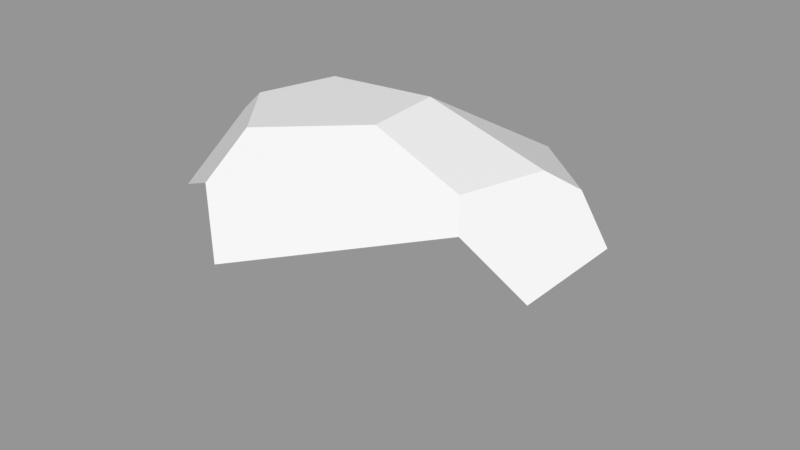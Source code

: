 # Source: Rock_Round_m_2C_11.blend  (saved by Blender 3.0.42; exported with 4.5.12 LTS)
import bpy
from mathutils import Matrix  # noqa: F401  (used for matrix-valued properties, if any)

bpy.ops.wm.read_factory_settings(use_empty=True)
scene = bpy.context.scene
scene.name = 'Scene'

# ---- images (referenced by path relative to the original .blend; pixels are not part of the script)
import os
ASSET_DIR = os.environ.get("B2B_ASSET_DIR", "")  # directory of the original .blend (textures are referenced by path, not embedded)
HERE = os.path.dirname(os.path.abspath(__file__))  # packed textures are extracted next to this script under _unpacked/

def load_image(name, relpath, width, height, colorspace="sRGB"):
    """Load a texture the original file referenced (path relative to the .blend, or extracted next to this script)."""
    p = next((c for c in (os.path.join(HERE, relpath), os.path.join(ASSET_DIR, relpath)) if relpath and os.path.exists(c)), "")
    if p:
        img = bpy.data.images.load(p, check_existing=True)
        img.name = name
    else:  # same state as the original file: an image datablock whose file is absent (Cycles renders it pink)
        img = bpy.data.images.new(name, width, height)
        img.source = "FILE"
        img.filepath = "//" + (relpath or name)
    img.colorspace_settings.name = colorspace
    return img
img_rocks_texture_atlas_1024x1024_png = load_image('Rocks_Texture_Atlas_1024x1024.png', 'Rocks_Texture_Atlas_1024x1024.png', 1024, 1024, 'sRGB')

# ---- materials (node trees are filled in below, after node groups)
mat_rocks_069 = bpy.data.materials.new('Rocks.069')
mat_rocks_069.use_transparent_shadow = False
mat_rocks_069.diffuse_color = (1.0, 1.0, 1.0, 1.0)
mat_rocks_069.roughness = 0.69
mat_rocks_069.specular_intensity = 0.0
mat_material_060 = bpy.data.materials.new('Material.060')
mat_material_060.use_transparent_shadow = False
mat_material_060.roughness = 0.5

# ---- material node trees
mat_rocks_069.use_nodes = True; mat_rocks_069.node_tree.nodes.clear()
_N = mat_rocks_069.node_tree.nodes; _L = mat_rocks_069.node_tree.links
n0 = _N.new('ShaderNodeBsdfPrincipled'); n0.name = 'Principled BSDF'; n0.location = (10, 300)
n0.distribution = 'GGX'
n0.subsurface_method = 'RANDOM_WALK_SKIN'
n0.inputs[2].default_value = 0.69
n0.inputs[3].default_value = 1.45
n0.inputs[4].default_value = 0.0
n0.inputs[13].default_value = 0.0
n1 = _N.new('ShaderNodeOutputMaterial'); n1.name = 'Material Output'; n1.location = (300, 300)
n2 = _N.new('ShaderNodeNormalMap'); n2.name = 'Normal Map'; n2.location = (-300, -300)
n2.label = 'Normal/Map'
n3 = _N.new('ShaderNodeTexImage'); n3.name = 'Image Texture'; n3.location = (-300, 600)
n3.image = img_rocks_texture_atlas_1024x1024_png
_L.new(n0.outputs[0], n1.inputs[0])
_L.new(n2.outputs[0], n0.inputs[5])
_L.new(n3.outputs[0], n0.inputs[0])
n1.is_active_output = True
mat_material_060.use_nodes = True; mat_material_060.node_tree.nodes.clear()
_N = mat_material_060.node_tree.nodes; _L = mat_material_060.node_tree.links
n0 = _N.new('ShaderNodeBsdfPrincipled'); n0.name = 'Principled BSDF'; n0.location = (10, 300)
n0.distribution = 'GGX'
n0.subsurface_method = 'RANDOM_WALK_SKIN'
n0.inputs[3].default_value = 1.45
n0.inputs[27].default_value = (0.0, 0.0, 0.0, 1.0)
n0.inputs[28].default_value = 1.0
n1 = _N.new('ShaderNodeOutputMaterial'); n1.name = 'Material Output'; n1.location = (300, 300)
n2 = _N.new('ShaderNodeNormalMap'); n2.name = 'Normal Map'; n2.location = (-300, -300)
n2.label = 'Normal/Map'
n2.inputs[0].default_value = 0.0
_L.new(n0.outputs[0], n1.inputs[0])
_L.new(n2.outputs[0], n0.inputs[5])
n1.is_active_output = True

# ---- meshes
me_rock_round_m_2c_11_003 = bpy.data.meshes.new('Rock_Round_m_2C_11.003')
me_rock_round_m_2c_11_003.from_pydata([(-0.5555, -0.0998, -0.2579), (-0.4098, 0.3859, 0.06007), (-0.4466, 0.1988, 0.2726), (-0.5072, -0.09998, 0.2663), (-0.02387, -0.0998, 0.5755), (0.7424, -0.09977, 0.2447), (0.7243, 0.2034, 0.2131), (0.7687, 0.2537, -0.07946), (0.8136, -0.1001, -0.1701), (-0.3872, -0.09977, -0.5297), (0.3216, -0.1008, -0.619), (0.657, 0.3698, -0.1211), (-0.218, 0.2134, -0.497), (0.2697, 0.2019, -0.5612), (0.3718, 0.3203, -0.4067), (0.1847, 0.5229, -0.08448), (-0.35, 0.4469, 0.05108), (-0.2102, 0.4817, -0.125), (-0.1937, 0.3281, 0.4133), (-0.02923, 0.1887, 0.5413), (0.5488, 0.3507, 0.2604), (-0.1711, 0.4511, 0.2716), (0.578, 0.4238, -0.06021), (0.1842, 0.5107, 0.1437), (0.4964, 0.4207, 0.1909), (-0.1106, -0.2543, -0.282), (0.1672, -0.2542, 0.04347)], [], [(17, 16, 21), (22, 14, 15), (23, 21, 19), (7, 6, 5, 8), (18, 2, 3, 4), (4, 5, 20, 19), (6, 20, 5), (14, 12, 17, 15), (13, 14, 10), (11, 7, 8), (2, 1, 0, 3), (22, 11, 14), (11, 8, 10, 14), (14, 13, 12), (24, 22, 15, 23), (21, 16, 1), (15, 17, 21, 23), (9, 0, 12), (1, 16, 17), (10, 9, 12, 13), (19, 18, 4), (19, 20, 23), (24, 23, 20), (21, 18, 19), (1, 17, 12), (7, 11, 22), (22, 24, 20), (21, 1, 2, 18), (6, 7, 22, 20), (4, 3, 26), (25, 10, 8, 26), (9, 10, 25), (0, 25, 26, 3), (0, 9, 25), (5, 4, 26), (8, 5, 26), (0, 1, 12)])
me_rock_round_m_2c_11_003.polygons.foreach_set('use_smooth', [True] * 37)
me_rock_round_m_2c_11_003.polygons.foreach_set('material_index', [1, 1, 1, 0, 0, 0, 0, 1, 0, 0, 0, 1, 0, 1, 1, 1, 1, 0, 1, 0, 0, 1, 1, 1, 1, 1, 1, 1, 1, 0, 0, 0, 0, 0, 0, 0, 0])
_k = set([(0, 1), (0, 3), (0, 9), (0, 12), (0, 25), (1, 2), (1, 12), (1, 16), (2, 3), (2, 18), (3, 4), (3, 26), (4, 5), (4, 18), (4, 19), (4, 26), (5, 6), (5, 8), (5, 20), (5, 26), (6, 7), (6, 20), (7, 8), (7, 11), (8, 10), (8, 11), (8, 26), (9, 10), (9, 12), (9, 25), (10, 13), (10, 14), (10, 25), (11, 14), (11, 22), (12, 13), (12, 14), (12, 17), (13, 14), (14, 15), (14, 22), (15, 17), (15, 22), (15, 23), (16, 17), (16, 21), (17, 21), (18, 19), (18, 21), (19, 20), (20, 24), (21, 23), (22, 24), (23, 24), (25, 26)])
me_rock_round_m_2c_11_003.attributes.new('sharp_edge', 'BOOLEAN', 'EDGE').data.foreach_set('value', [ (min(e.vertices), max(e.vertices)) in _k for e in me_rock_round_m_2c_11_003.edges])
_uv = me_rock_round_m_2c_11_003.uv_layers.new(name='UVMap')
_uv.uv.foreach_set('vector', [14.89, 3.172, 14.83, 3.125, 14.87, 3.038, 15.16, 3.103, 15.12, 3.256, 15.02, 3.137, 15.0, 3.059, 14.87, 3.038, 14.89, 2.888, 5.286, 14.78, 5.272, 14.9, 5.156, 14.91, 5.166, 14.77, 4.774, 15.08, 4.684, 14.99, 4.709, 14.87, 4.885, 14.96, 4.885, 14.96, 5.156, 14.91, 5.1, 15.11, 4.866, 15.05, 5.167, 15.04, 5.1, 15.11, 5.156, 14.91, 15.12, 3.256, 14.9, 3.336, 14.89, 3.172, 15.02, 3.137, 5.191, 14.52, 5.272, 14.57, 5.063, 14.57, 5.333, 14.73, 5.286, 14.78, 5.166, 14.77, 4.58, 14.84, 4.519, 14.74, 4.73, 14.68, 4.709, 14.87, 15.16, 3.103, 15.2, 3.119, 15.12, 3.256, 5.333, 14.73, 5.166, 14.77, 5.063, 14.57, 5.272, 14.57, 15.12, 3.256, 15.09, 3.336, 14.9, 3.336, 15.11, 3.021, 15.16, 3.103, 15.02, 3.137, 15.0, 3.059, 14.87, 3.038, 14.83, 3.125, 14.8, 3.129, 15.02, 3.137, 14.89, 3.172, 14.87, 3.038, 15.0, 3.059, 4.778, 14.57, 4.73, 14.68, 4.642, 14.51, 14.8, 3.129, 14.83, 3.125, 14.89, 3.172, 5.063, 14.57, 4.778, 14.57, 4.84, 14.44, 5.037, 14.44, 4.866, 15.05, 4.774, 15.08, 4.885, 14.96, 14.89, 2.888, 15.13, 2.982, 15.0, 3.059, 15.11, 3.021, 15.0, 3.059, 15.13, 2.982, 14.87, 3.038, 14.85, 2.976, 14.89, 2.888, 14.8, 3.129, 14.89, 3.172, 14.9, 3.336, 15.26, 3.09, 15.2, 3.119, 15.16, 3.103, 15.16, 3.103, 15.11, 3.021, 15.13, 2.982, 14.87, 3.038, 14.8, 3.129, 14.74, 3.033, 14.85, 2.976, 15.23, 2.974, 15.26, 3.09, 15.16, 3.103, 15.13, 2.982, 4.885, 14.96, 4.709, 14.87, 4.959, 14.8, 4.882, 14.68, 5.063, 14.57, 5.166, 14.77, 4.959, 14.8, 4.778, 14.57, 5.063, 14.57, 4.882, 14.68, 4.73, 14.68, 4.882, 14.68, 4.959, 14.8, 4.709, 14.87, 4.73, 14.68, 4.778, 14.57, 4.882, 14.68, 5.156, 14.91, 4.885, 14.96, 4.959, 14.8, 5.166, 14.77, 5.156, 14.91, 4.959, 14.8, 4.73, 14.68, 4.519, 14.74, 4.642, 14.51])
me_rock_round_m_2c_11_003.materials.append(mat_rocks_069)
me_rock_round_m_2c_11_003.materials.append(mat_material_060)
me_rock_round_m_2c_11_003.use_remesh_fix_poles = True
me_rock_round_m_2c_11_003.use_remesh_preserve_attributes = False
me_rock_round_m_2c_11_003.update()
me_rock_round_m_2c_11_003.normals_split_custom_set([tuple(v) for v in zip(*[iter([-0.1335, 0.987, 0.08926, -0.1335, 0.987, 0.08926, -0.1335, 0.987, 0.08926, 0.2466, 0.8785, -0.4092, 0.2466, 0.8785, -0.4092, 0.2466, 0.8785, -0.4092, 0.1138, 0.7413, 0.6615, 0.1138, 0.7413, 0.6615, 0.1138, 0.7413, 0.6615, 0.9829, 0.07935, 0.1664, 0.9829, 0.07935, 0.1664, 0.9829, 0.07935, 0.1664, 0.9829, 0.07935, 0.1664, -0.5317, 0.1005, 0.841, -0.5317, 0.1005, 0.841, -0.5317, 0.1005, 0.841, -0.5317, 0.1005, 0.841, 0.3977, 0.1298, 0.9083, 0.3977, 0.1298, 0.9083, 0.3977, 0.1298, 0.9083, 0.3977, 0.1298, 0.9083, 0.3491, 0.1176, 0.9297, 0.3491, 0.1176, 0.9297, 0.3491, 0.1176, 0.9297, -0.04786, 0.8208, -0.5691, -0.04786, 0.8208, -0.5691, -0.04786, 0.8208, -0.5691, -0.04786, 0.8208, -0.5691, 0.7099, 0.2477, -0.6593, 0.7099, 0.2477, -0.6593, 0.7099, 0.2477, -0.6593, 0.5708, 0.2711, -0.775, 0.5708, 0.2711, -0.775, 0.5708, 0.2711, -0.775, -0.9715, 0.2256, 0.07242, -0.9715, 0.2256, 0.07242, -0.9715, 0.2256, 0.07242, -0.9715, 0.2256, 0.07242, 0.2693, 0.867, -0.4193, 0.2693, 0.867, -0.4193, 0.2693, 0.867, -0.4193, 0.6487, 0.2845, -0.7059, 0.6487, 0.2845, -0.7059, 0.6487, 0.2845, -0.7059, 0.6487, 0.2845, -0.7059, -0.05756, 0.8103, -0.5831, -0.05756, 0.8103, -0.5831, -0.05756, 0.8103, -0.5831, 0.2512, 0.9651, 0.07387, 0.2512, 0.9651, 0.07387, 0.2512, 0.9651, 0.07387, 0.2512, 0.9651, 0.07387, -0.595, 0.6517, 0.4704, -0.595, 0.6517, 0.4704, -0.595, 0.6517, 0.4704, -0.1242, 0.9894, 0.07539, -0.1242, 0.9894, 0.07539, -0.1242, 0.9894, 0.07539, -0.1242, 0.9894, 0.07539, -0.7562, 0.4573, -0.468, -0.7562, 0.4573, -0.468, -0.7562, 0.4573, -0.468, -0.6787, 0.6024, -0.4201, -0.6787, 0.6024, -0.4201, -0.6787, 0.6024, -0.4201, -0.1237, 0.1673, -0.9781, -0.1237, 0.1673, -0.9781, -0.1237, 0.1673, -0.9781, -0.1237, 0.1673, -0.9781, -0.5649, 0.0868, 0.8206, -0.5649, 0.0868, 0.8206, -0.5649, 0.0868, 0.8206, 0.1138, 0.7413, 0.6615, 0.1138, 0.7413, 0.6615, 0.1138, 0.7413, 0.6615, 0.1138, 0.7413, 0.6615, 0.1138, 0.7413, 0.6615, 0.1138, 0.7413, 0.6615, 0.1138, 0.7413, 0.6615, 0.1138, 0.7413, 0.6615, 0.1138, 0.7413, 0.6615, -0.6787, 0.6024, -0.4201, -0.6787, 0.6024, -0.4201, -0.6787, 0.6024, -0.4201, 0.6612, 0.7161, 0.2237, 0.6612, 0.7161, 0.2237, 0.6612, 0.7161, 0.2237, 0.6612, 0.7161, 0.2237, 0.6612, 0.7161, 0.2237, 0.6612, 0.7161, 0.2237, -0.595, 0.6517, 0.4704, -0.595, 0.6517, 0.4704, -0.595, 0.6517, 0.4704, -0.595, 0.6517, 0.4704, 0.6612, 0.7161, 0.2237, 0.6612, 0.7161, 0.2237, 0.6612, 0.7161, 0.2237, 0.6612, 0.7161, 0.2237, -0.1451, -0.963, 0.2273, -0.1451, -0.963, 0.2273, -0.1451, -0.963, 0.2273, 0.1832, -0.9663, -0.181, 0.1832, -0.9663, -0.181, 0.1832, -0.9663, -0.181, 0.1832, -0.9663, -0.181, -0.06151, -0.8762, -0.478, -0.06151, -0.8762, -0.478, -0.06151, -0.8762, -0.478, -0.2454, -0.9649, 0.09413, -0.2454, -0.9649, 0.09413, -0.2454, -0.9649, 0.09413, -0.2454, -0.9649, 0.09413, -0.331, -0.9211, -0.205, -0.331, -0.9211, -0.205, -0.331, -0.9211, -0.205, 0.1389, -0.9366, 0.3216, 0.1389, -0.9366, 0.3216, 0.1389, -0.9366, 0.3216, 0.245, -0.9686, 0.0428, 0.245, -0.9686, 0.0428, 0.245, -0.9686, 0.0428, -0.7593, 0.5003, -0.4162, -0.7593, 0.5003, -0.4162, -0.7593, 0.5003, -0.4162])] * 3)])

# ---- objects
ob_rock_round_m_2c_11 = bpy.data.objects.new('Rock_Round_m_2C_11', me_rock_round_m_2c_11_003)

# ---- transforms, parenting, visibility, modifiers, constraints
ob_rock_round_m_2c_11.location = (0.0, 0.0, 0.0)
ob_rock_round_m_2c_11.rotation_euler = (1.571, -0.0, 0.0)
ob_rock_round_m_2c_11.color = (0.8, 0.8, 0.8, 1.0)

# ---- collection membership
scene.collection.objects.link(ob_rock_round_m_2c_11)

# ---- scene / render settings (as saved in the file)
scene.frame_start = 1; scene.frame_end = 250; scene.frame_set(1)
scene.render.engine = 'BLENDER_EEVEE_NEXT'
scene.cycles.sampling_pattern = 'TABULATED_SOBOL'
scene.cycles.use_light_tree = False
scene.view_settings.view_transform = 'Standard'
bpy.context.view_layer.update()

# ---- added for rendering (the .blend has no active camera and no usable light): camera, sun + grey world if the file has none
cam_auto = bpy.data.cameras.new('AutoCamera')
cam_auto.lens = 50.0
cam_auto.sensor_width = 36.0
cam_auto.clip_end = 1000.0
ob_auto_camera = bpy.data.objects.new('AutoCamera', cam_auto)
scene.collection.objects.link(ob_auto_camera)
ob_auto_camera.location = (1.95753, -2.17239, 1.59705)
ob_auto_camera.rotation_euler = (1.09748, -7.21219e-08, 0.694738)
scene.camera = ob_auto_camera
light_auto_sun = bpy.data.lights.new('AutoSun', 'SUN')
light_auto_sun.energy = 3.0
light_auto_sun.angle = 0.0523599
ob_auto_sun = bpy.data.objects.new('AutoSun', light_auto_sun)
scene.collection.objects.link(ob_auto_sun)
ob_auto_sun.rotation_euler = (0.872665, 0.174533, 0.523599)
if scene.world is None:
    world_auto = bpy.data.worlds.new('AutoWorld')
    world_auto.color = (0.3, 0.3, 0.3)
    scene.world = world_auto
bpy.context.view_layer.update()
